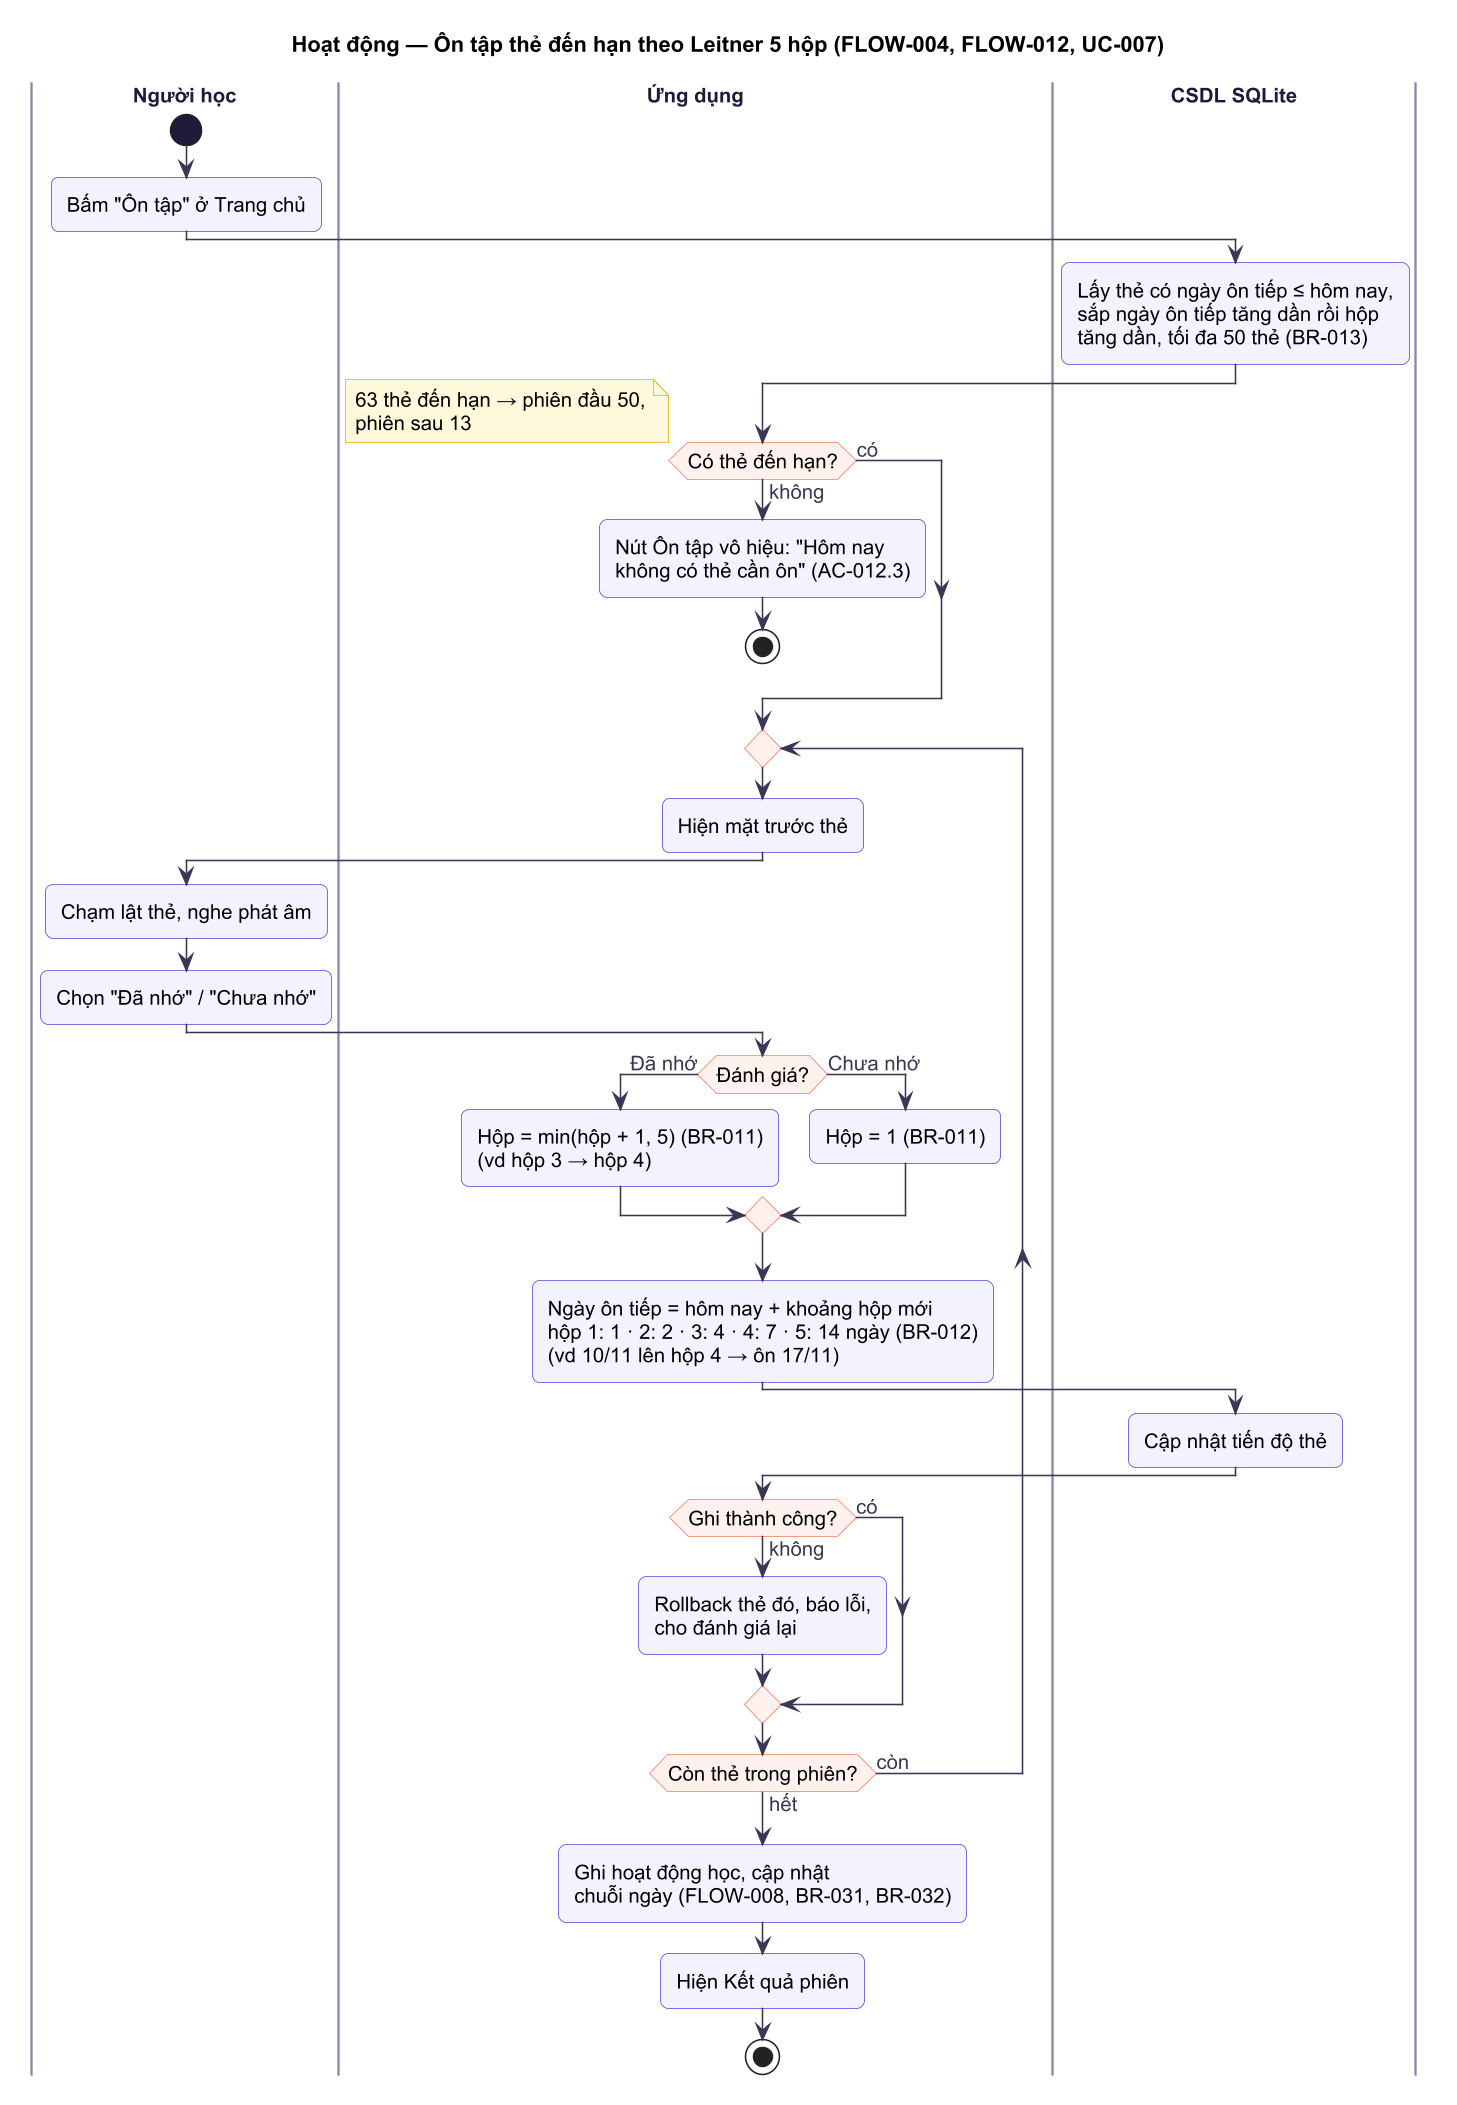

The diagram above was rendered by PlantUML. Its source (embedded in the PNG):
@startuml
!include ../_style.puml
title Hoạt động — Ôn tập thẻ đến hạn theo Leitner 5 hộp (FLOW-004, FLOW-012, UC-007)

|Người học|
|Ứng dụng|
|CSDL SQLite|
|Người học|
start
:Bấm "Ôn tập" ở Trang chủ;
|CSDL SQLite|
:Lấy thẻ có ngày ôn tiếp ≤ hôm nay,
sắp ngày ôn tiếp tăng dần rồi hộp
tăng dần, tối đa 50 thẻ (BR-013);
|Ứng dụng|
if (Có thẻ đến hạn?) then (không)
  :Nút Ôn tập vô hiệu: "Hôm nay
  không có thẻ cần ôn" (AC-012.3);
  stop
else (có)
endif
note right
  63 thẻ đến hạn → phiên đầu 50,
  phiên sau 13
end note
repeat
  :Hiện mặt trước thẻ;
  |Người học|
  :Chạm lật thẻ, nghe phát âm;
  :Chọn "Đã nhớ" / "Chưa nhớ";
  |Ứng dụng|
  if (Đánh giá?) then (Đã nhớ)
    :Hộp = min(hộp + 1, 5) (BR-011)
    (vd hộp 3 → hộp 4);
  else (Chưa nhớ)
    :Hộp = 1 (BR-011);
  endif
  :Ngày ôn tiếp = hôm nay + khoảng hộp mới
  hộp 1: 1 · 2: 2 · 3: 4 · 4: 7 · 5: 14 ngày (BR-012)
  (vd 10/11 lên hộp 4 → ôn 17/11);
  |CSDL SQLite|
  :Cập nhật tiến độ thẻ;
  |Ứng dụng|
  if (Ghi thành công?) then (không)
    :Rollback thẻ đó, báo lỗi,
    cho đánh giá lại;
  else (có)
  endif
repeat while (Còn thẻ trong phiên?) is (còn) not (hết)
:Ghi hoạt động học, cập nhật
chuỗi ngày (FLOW-008, BR-031, BR-032);
:Hiện Kết quả phiên;
stop
@enduml